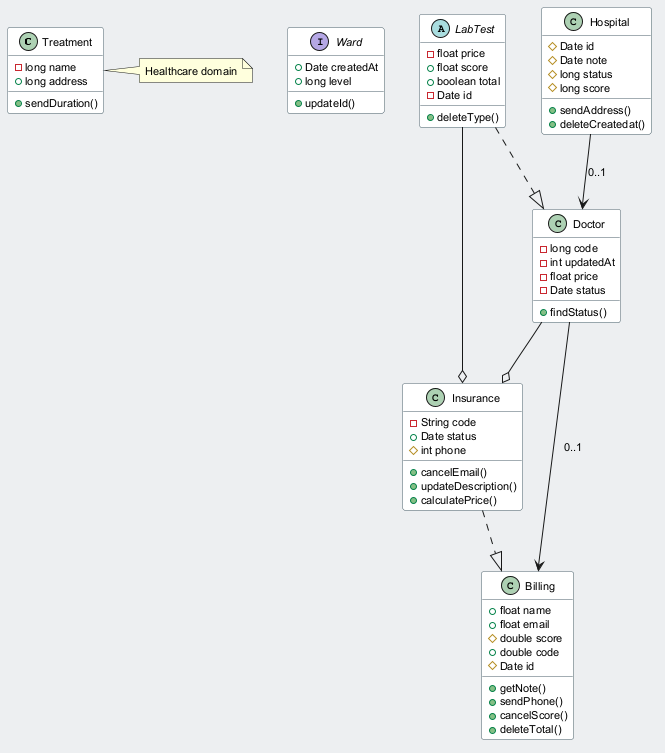

The diagram above was rendered by PlantUML. Its source (embedded in the PNG):
@startuml
skinparam backgroundColor #ECEFF1
skinparam classBackgroundColor #FFFFFF
skinparam classBorderColor #455A64
skinparam defaultFontSize 11
class Treatment {
  -long name
  +long address
  +sendDuration()
}
interface Ward {
  +Date createdAt
  +long level
  +updateId()
}
abstract class LabTest {
  -float price
  +float score
  +boolean total
  -Date id
  +deleteType()
}
class Hospital {
  #Date id
  #Date note
  #long status
  #long score
  +sendAddress()
  +deleteCreatedat()
}
class Insurance {
  -String code
  +Date status
  #int phone
  +cancelEmail()
  +updateDescription()
  +calculatePrice()
}
class Doctor {
  -long code
  -int updatedAt
  -float price
  -Date status
  +findStatus()
}
class Billing {
  +float name
  +float email
  #double score
  +double code
  #Date id
  +getNote()
  +sendPhone()
  +cancelScore()
  +deleteTotal()
}
Insurance ..|> Billing
LabTest --o Insurance
LabTest ..|> Doctor
Hospital --> Doctor : "0..1"
Doctor --> Billing : "0..1"
Doctor --o Insurance
note right of Treatment : Healthcare domain
@enduml